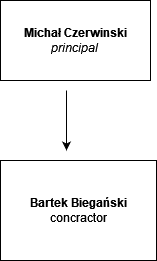

The diagram above was exported from draw.io. Its source (the exported page's mxGraphModel, read from the mxfile embedded in the PNG):
<mxGraphModel dx="1038" dy="523" grid="1" gridSize="10" guides="1" tooltips="1" connect="1" arrows="1" fold="1" page="1" pageScale="1" pageWidth="827" pageHeight="1169" math="0" shadow="0">
  <root>
    <mxCell id="0" />
    <mxCell id="1" parent="0" />
    <mxCell id="j0U_kN-mjRQKjP5sgS7p-1" value="&lt;div&gt;Michał Czerwinski&lt;/div&gt;&lt;div&gt;&lt;i&gt;&lt;span style=&quot;font-weight: normal&quot;&gt;principal&lt;/span&gt;&lt;/i&gt;&lt;br&gt;&lt;/div&gt;" style="rounded=0;whiteSpace=wrap;html=1;fontStyle=1" vertex="1" parent="1">
      <mxGeometry x="294" y="50" width="150" height="80" as="geometry" />
    </mxCell>
    <mxCell id="j0U_kN-mjRQKjP5sgS7p-2" value="&lt;div&gt;&lt;b&gt;Bartek Biegański&lt;/b&gt;&lt;/div&gt;concractor" style="rounded=0;whiteSpace=wrap;html=1;" vertex="1" parent="1">
      <mxGeometry x="294" y="210" width="156" height="100" as="geometry" />
    </mxCell>
    <mxCell id="j0U_kN-mjRQKjP5sgS7p-3" value="" style="endArrow=classic;html=1;rounded=0;" edge="1" parent="1">
      <mxGeometry width="50" height="50" relative="1" as="geometry">
        <mxPoint x="360" y="140" as="sourcePoint" />
        <mxPoint x="360" y="200" as="targetPoint" />
      </mxGeometry>
    </mxCell>
  </root>
</mxGraphModel>